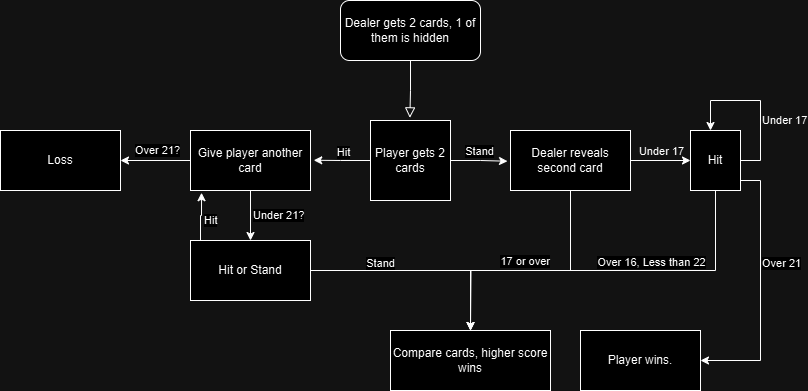

The diagram above was exported from draw.io. Its source (the exported page's mxGraphModel, read from the mxfile embedded in the PNG):
<mxGraphModel dx="1050" dy="530" grid="1" gridSize="10" guides="1" tooltips="1" connect="1" arrows="1" fold="1" page="1" pageScale="1" pageWidth="827" pageHeight="1169" math="0" shadow="0">
  <root>
    <mxCell id="WIyWlLk6GJQsqaUBKTNV-0" />
    <mxCell id="WIyWlLk6GJQsqaUBKTNV-1" parent="WIyWlLk6GJQsqaUBKTNV-0" />
    <mxCell id="WIyWlLk6GJQsqaUBKTNV-2" value="" style="rounded=0;html=1;jettySize=auto;orthogonalLoop=1;fontSize=11;endArrow=block;endFill=0;endSize=8;strokeWidth=1;shadow=0;labelBackgroundColor=none;edgeStyle=orthogonalEdgeStyle;entryX=0.492;entryY=-0.033;entryDx=0;entryDy=0;entryPerimeter=0;" parent="WIyWlLk6GJQsqaUBKTNV-1" source="WIyWlLk6GJQsqaUBKTNV-3" target="l5RKMv9nqxHlhqV0BHVW-1" edge="1">
      <mxGeometry relative="1" as="geometry">
        <mxPoint x="420" y="180" as="targetPoint" />
      </mxGeometry>
    </mxCell>
    <mxCell id="WIyWlLk6GJQsqaUBKTNV-3" value="Dealer gets 2 cards, 1 of them is hidden" style="rounded=1;whiteSpace=wrap;html=1;fontSize=12;glass=0;strokeWidth=1;shadow=0;" parent="WIyWlLk6GJQsqaUBKTNV-1" vertex="1">
      <mxGeometry x="350" y="90" width="140" height="60" as="geometry" />
    </mxCell>
    <mxCell id="l5RKMv9nqxHlhqV0BHVW-1" value="Player gets 2 cards" style="whiteSpace=wrap;html=1;aspect=fixed;" parent="WIyWlLk6GJQsqaUBKTNV-1" vertex="1">
      <mxGeometry x="380" y="210" width="80" height="80" as="geometry" />
    </mxCell>
    <mxCell id="l5RKMv9nqxHlhqV0BHVW-11" style="edgeStyle=orthogonalEdgeStyle;rounded=0;orthogonalLoop=1;jettySize=auto;html=1;" parent="WIyWlLk6GJQsqaUBKTNV-1" source="l5RKMv9nqxHlhqV0BHVW-4" target="l5RKMv9nqxHlhqV0BHVW-9" edge="1">
      <mxGeometry relative="1" as="geometry" />
    </mxCell>
    <mxCell id="l5RKMv9nqxHlhqV0BHVW-12" value="Over 21?" style="edgeLabel;html=1;align=center;verticalAlign=bottom;resizable=0;points=[];labelPosition=center;verticalLabelPosition=top;" parent="l5RKMv9nqxHlhqV0BHVW-11" connectable="0" vertex="1">
      <mxGeometry x="-0.0331" y="-2" relative="1" as="geometry">
        <mxPoint as="offset" />
      </mxGeometry>
    </mxCell>
    <mxCell id="l5RKMv9nqxHlhqV0BHVW-14" style="edgeStyle=orthogonalEdgeStyle;rounded=0;orthogonalLoop=1;jettySize=auto;html=1;" parent="WIyWlLk6GJQsqaUBKTNV-1" source="l5RKMv9nqxHlhqV0BHVW-4" target="l5RKMv9nqxHlhqV0BHVW-13" edge="1">
      <mxGeometry relative="1" as="geometry" />
    </mxCell>
    <mxCell id="l5RKMv9nqxHlhqV0BHVW-15" value="Under 21?" style="edgeLabel;html=1;align=left;verticalAlign=middle;resizable=0;points=[];labelPosition=right;verticalLabelPosition=middle;" parent="l5RKMv9nqxHlhqV0BHVW-14" connectable="0" vertex="1">
      <mxGeometry x="-0.029" y="1" relative="1" as="geometry">
        <mxPoint as="offset" />
      </mxGeometry>
    </mxCell>
    <mxCell id="l5RKMv9nqxHlhqV0BHVW-4" value="Give player another card" style="rounded=0;whiteSpace=wrap;html=1;" parent="WIyWlLk6GJQsqaUBKTNV-1" vertex="1">
      <mxGeometry x="200" y="220" width="120" height="60" as="geometry" />
    </mxCell>
    <mxCell id="l5RKMv9nqxHlhqV0BHVW-21" style="edgeStyle=orthogonalEdgeStyle;rounded=0;orthogonalLoop=1;jettySize=auto;html=1;labelPosition=left;verticalLabelPosition=middle;align=right;verticalAlign=middle;" parent="WIyWlLk6GJQsqaUBKTNV-1" source="l5RKMv9nqxHlhqV0BHVW-5" edge="1">
      <mxGeometry relative="1" as="geometry">
        <mxPoint x="480" y="420" as="targetPoint" />
        <Array as="points">
          <mxPoint x="580" y="360" />
          <mxPoint x="480" y="360" />
          <mxPoint x="480" y="420" />
        </Array>
      </mxGeometry>
    </mxCell>
    <mxCell id="l5RKMv9nqxHlhqV0BHVW-26" value="17 or over" style="edgeLabel;html=1;align=right;verticalAlign=middle;resizable=0;points=[];labelPosition=left;verticalLabelPosition=middle;" parent="l5RKMv9nqxHlhqV0BHVW-21" connectable="0" vertex="1">
      <mxGeometry x="-0.6598" y="-2" relative="1" as="geometry">
        <mxPoint x="-18" y="29" as="offset" />
      </mxGeometry>
    </mxCell>
    <mxCell id="l5RKMv9nqxHlhqV0BHVW-29" style="edgeStyle=orthogonalEdgeStyle;rounded=0;orthogonalLoop=1;jettySize=auto;html=1;entryX=0;entryY=0.5;entryDx=0;entryDy=0;" parent="WIyWlLk6GJQsqaUBKTNV-1" source="l5RKMv9nqxHlhqV0BHVW-5" target="l5RKMv9nqxHlhqV0BHVW-27" edge="1">
      <mxGeometry relative="1" as="geometry" />
    </mxCell>
    <mxCell id="l5RKMv9nqxHlhqV0BHVW-30" value="Under 17" style="edgeLabel;html=1;align=center;verticalAlign=middle;resizable=0;points=[];labelPosition=center;verticalLabelPosition=middle;labelBackgroundColor=none;" parent="l5RKMv9nqxHlhqV0BHVW-29" connectable="0" vertex="1">
      <mxGeometry x="-0.45" y="-1" relative="1" as="geometry">
        <mxPoint x="13" y="-11" as="offset" />
      </mxGeometry>
    </mxCell>
    <mxCell id="l5RKMv9nqxHlhqV0BHVW-5" value="Dealer reveals second card" style="rounded=0;whiteSpace=wrap;html=1;" parent="WIyWlLk6GJQsqaUBKTNV-1" vertex="1">
      <mxGeometry x="520" y="220" width="120" height="60" as="geometry" />
    </mxCell>
    <mxCell id="l5RKMv9nqxHlhqV0BHVW-6" style="edgeStyle=orthogonalEdgeStyle;rounded=0;orthogonalLoop=1;jettySize=auto;html=1;entryX=1.027;entryY=0.496;entryDx=0;entryDy=0;entryPerimeter=0;labelPosition=center;verticalLabelPosition=top;align=center;verticalAlign=bottom;" parent="WIyWlLk6GJQsqaUBKTNV-1" source="l5RKMv9nqxHlhqV0BHVW-1" target="l5RKMv9nqxHlhqV0BHVW-4" edge="1">
      <mxGeometry relative="1" as="geometry" />
    </mxCell>
    <mxCell id="l5RKMv9nqxHlhqV0BHVW-8" value="Hit" style="edgeLabel;html=1;align=center;verticalAlign=bottom;resizable=0;points=[];labelPosition=center;verticalLabelPosition=top;" parent="l5RKMv9nqxHlhqV0BHVW-6" connectable="0" vertex="1">
      <mxGeometry relative="1" as="geometry">
        <mxPoint as="offset" />
      </mxGeometry>
    </mxCell>
    <mxCell id="l5RKMv9nqxHlhqV0BHVW-7" value="Stand" style="edgeStyle=orthogonalEdgeStyle;rounded=0;orthogonalLoop=1;jettySize=auto;html=1;entryX=-0.025;entryY=0.512;entryDx=0;entryDy=0;entryPerimeter=0;labelPosition=center;verticalLabelPosition=top;align=center;verticalAlign=bottom;" parent="WIyWlLk6GJQsqaUBKTNV-1" source="l5RKMv9nqxHlhqV0BHVW-1" target="l5RKMv9nqxHlhqV0BHVW-5" edge="1">
      <mxGeometry relative="1" as="geometry" />
    </mxCell>
    <mxCell id="l5RKMv9nqxHlhqV0BHVW-9" value="Loss" style="rounded=0;whiteSpace=wrap;html=1;" parent="WIyWlLk6GJQsqaUBKTNV-1" vertex="1">
      <mxGeometry x="10" y="220" width="120" height="60" as="geometry" />
    </mxCell>
    <mxCell id="l5RKMv9nqxHlhqV0BHVW-18" style="edgeStyle=orthogonalEdgeStyle;rounded=0;orthogonalLoop=1;jettySize=auto;html=1;exitX=0.12;exitY=0.02;exitDx=0;exitDy=0;exitPerimeter=0;entryX=0.092;entryY=1.037;entryDx=0;entryDy=0;entryPerimeter=0;" parent="WIyWlLk6GJQsqaUBKTNV-1" source="l5RKMv9nqxHlhqV0BHVW-13" target="l5RKMv9nqxHlhqV0BHVW-4" edge="1">
      <mxGeometry relative="1" as="geometry">
        <mxPoint x="200" y="300" as="targetPoint" />
        <Array as="points">
          <mxPoint x="210" y="331" />
          <mxPoint x="210" y="305" />
          <mxPoint x="211" y="305" />
        </Array>
      </mxGeometry>
    </mxCell>
    <mxCell id="l5RKMv9nqxHlhqV0BHVW-19" value="Hit" style="edgeLabel;html=1;align=left;verticalAlign=middle;resizable=0;points=[];labelPosition=right;verticalLabelPosition=middle;" parent="l5RKMv9nqxHlhqV0BHVW-18" connectable="0" vertex="1">
      <mxGeometry x="-0.0261" y="-2" relative="1" as="geometry">
        <mxPoint as="offset" />
      </mxGeometry>
    </mxCell>
    <mxCell id="l5RKMv9nqxHlhqV0BHVW-20" style="edgeStyle=orthogonalEdgeStyle;rounded=0;orthogonalLoop=1;jettySize=auto;html=1;" parent="WIyWlLk6GJQsqaUBKTNV-1" source="l5RKMv9nqxHlhqV0BHVW-13" edge="1">
      <mxGeometry relative="1" as="geometry">
        <mxPoint x="479.9999999999998" y="420" as="targetPoint" />
      </mxGeometry>
    </mxCell>
    <mxCell id="l5RKMv9nqxHlhqV0BHVW-25" value="Stand" style="edgeLabel;html=1;align=center;verticalAlign=bottom;resizable=0;points=[];labelPosition=center;verticalLabelPosition=top;" parent="l5RKMv9nqxHlhqV0BHVW-20" connectable="0" vertex="1">
      <mxGeometry x="-0.3748" y="-1" relative="1" as="geometry">
        <mxPoint as="offset" />
      </mxGeometry>
    </mxCell>
    <mxCell id="l5RKMv9nqxHlhqV0BHVW-13" value="Hit or Stand" style="rounded=0;whiteSpace=wrap;html=1;" parent="WIyWlLk6GJQsqaUBKTNV-1" vertex="1">
      <mxGeometry x="200" y="330" width="120" height="60" as="geometry" />
    </mxCell>
    <mxCell id="l5RKMv9nqxHlhqV0BHVW-22" value="Compare cards, higher score wins" style="rounded=0;whiteSpace=wrap;html=1;" parent="WIyWlLk6GJQsqaUBKTNV-1" vertex="1">
      <mxGeometry x="400" y="420" width="160" height="60" as="geometry" />
    </mxCell>
    <mxCell id="l5RKMv9nqxHlhqV0BHVW-34" style="edgeStyle=orthogonalEdgeStyle;rounded=0;orthogonalLoop=1;jettySize=auto;html=1;" parent="WIyWlLk6GJQsqaUBKTNV-1" source="l5RKMv9nqxHlhqV0BHVW-27" target="l5RKMv9nqxHlhqV0BHVW-27" edge="1">
      <mxGeometry relative="1" as="geometry">
        <mxPoint x="720" y="190" as="targetPoint" />
        <Array as="points">
          <mxPoint x="770" y="250" />
          <mxPoint x="770" y="190" />
          <mxPoint x="720" y="190" />
        </Array>
      </mxGeometry>
    </mxCell>
    <mxCell id="l5RKMv9nqxHlhqV0BHVW-35" value="Under 17" style="edgeLabel;html=1;align=left;verticalAlign=middle;resizable=0;points=[];labelBackgroundColor=none;labelPosition=right;verticalLabelPosition=middle;" parent="l5RKMv9nqxHlhqV0BHVW-34" connectable="0" vertex="1">
      <mxGeometry x="-0.2357" relative="1" as="geometry">
        <mxPoint as="offset" />
      </mxGeometry>
    </mxCell>
    <mxCell id="l5RKMv9nqxHlhqV0BHVW-36" style="edgeStyle=orthogonalEdgeStyle;rounded=0;orthogonalLoop=1;jettySize=auto;html=1;" parent="WIyWlLk6GJQsqaUBKTNV-1" source="l5RKMv9nqxHlhqV0BHVW-27" target="l5RKMv9nqxHlhqV0BHVW-22" edge="1">
      <mxGeometry relative="1" as="geometry">
        <mxPoint x="480" y="360" as="targetPoint" />
        <Array as="points">
          <mxPoint x="725" y="360" />
          <mxPoint x="480" y="360" />
        </Array>
      </mxGeometry>
    </mxCell>
    <mxCell id="l5RKMv9nqxHlhqV0BHVW-37" value="Over 16, Less than 22" style="edgeLabel;html=1;align=center;verticalAlign=bottom;resizable=0;points=[];labelPosition=center;verticalLabelPosition=top;" parent="l5RKMv9nqxHlhqV0BHVW-36" connectable="0" vertex="1">
      <mxGeometry x="-0.3935" y="-2" relative="1" as="geometry">
        <mxPoint x="-28" y="2" as="offset" />
      </mxGeometry>
    </mxCell>
    <mxCell id="l5RKMv9nqxHlhqV0BHVW-38" style="edgeStyle=orthogonalEdgeStyle;rounded=0;orthogonalLoop=1;jettySize=auto;html=1;entryX=1;entryY=0.5;entryDx=0;entryDy=0;" parent="WIyWlLk6GJQsqaUBKTNV-1" source="l5RKMv9nqxHlhqV0BHVW-27" target="l5RKMv9nqxHlhqV0BHVW-39" edge="1">
      <mxGeometry relative="1" as="geometry">
        <mxPoint x="710" y="460" as="targetPoint" />
        <Array as="points">
          <mxPoint x="770" y="270" />
          <mxPoint x="770" y="450" />
        </Array>
      </mxGeometry>
    </mxCell>
    <mxCell id="l5RKMv9nqxHlhqV0BHVW-40" value="Over 21" style="edgeLabel;html=1;align=left;verticalAlign=middle;resizable=0;points=[];labelPosition=right;verticalLabelPosition=middle;" parent="l5RKMv9nqxHlhqV0BHVW-38" connectable="0" vertex="1">
      <mxGeometry x="-0.2192" relative="1" as="geometry">
        <mxPoint as="offset" />
      </mxGeometry>
    </mxCell>
    <mxCell id="l5RKMv9nqxHlhqV0BHVW-27" value="Hit" style="rounded=0;whiteSpace=wrap;html=1;" parent="WIyWlLk6GJQsqaUBKTNV-1" vertex="1">
      <mxGeometry x="700" y="220" width="50" height="60" as="geometry" />
    </mxCell>
    <mxCell id="l5RKMv9nqxHlhqV0BHVW-39" value="Player wins." style="rounded=0;whiteSpace=wrap;html=1;" parent="WIyWlLk6GJQsqaUBKTNV-1" vertex="1">
      <mxGeometry x="590" y="420" width="120" height="60" as="geometry" />
    </mxCell>
  </root>
</mxGraphModel>